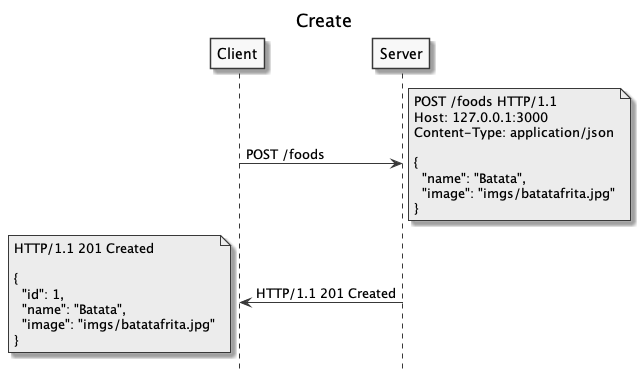

The diagram above was rendered by PlantUML. Its source (embedded in the PNG):
@startuml
title Create
hide footbox
skinparam monochrome true

Client -> Server: POST /foods
note right: POST /foods HTTP/1.1\nHost: 127.0.0.1:3000\nContent-Type: application/json\n\n{\n  "name": "Batata",\n  "image": "imgs/batatafrita.jpg"\n}
Server -> Client: HTTP/1.1 201 Created
note left: HTTP/1.1 201 Created\n\n{\n  "id": 1,\n  "name": "Batata",\n  "image": "imgs/batatafrita.jpg"\n}
@enduml